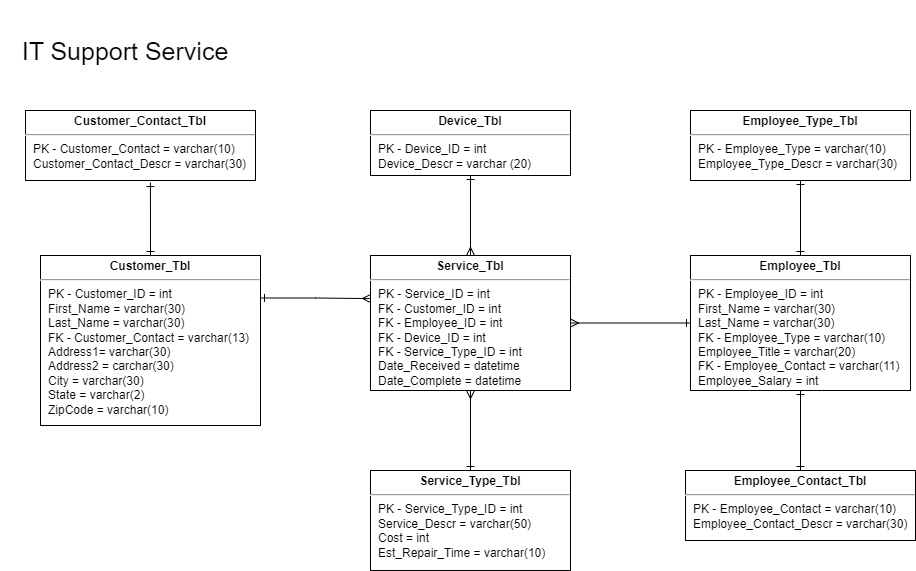

The diagram above was exported from draw.io. Its source (the exported page's mxGraphModel, read from the mxfile embedded in the PNG):
<mxGraphModel dx="1434" dy="756" grid="1" gridSize="10" guides="1" tooltips="1" connect="1" arrows="1" fold="1" page="1" pageScale="1" pageWidth="1100" pageHeight="850" background="none" math="0" shadow="0">
  <root>
    <mxCell id="0" />
    <mxCell id="1" parent="0" />
    <mxCell id="fuPTAlkuCHeNagp8iSD1-5" style="edgeStyle=orthogonalEdgeStyle;rounded=0;orthogonalLoop=1;jettySize=auto;html=1;exitX=0.5;exitY=0;exitDx=0;exitDy=0;entryX=0.543;entryY=1.029;entryDx=0;entryDy=0;entryPerimeter=0;fontSize=25;startArrow=ERone;startFill=0;endArrow=ERone;endFill=0;" edge="1" parent="1" source="24794b860abc3c2d-1" target="fuPTAlkuCHeNagp8iSD1-3">
      <mxGeometry relative="1" as="geometry" />
    </mxCell>
    <mxCell id="fuPTAlkuCHeNagp8iSD1-6" style="edgeStyle=orthogonalEdgeStyle;rounded=0;orthogonalLoop=1;jettySize=auto;html=1;exitX=1;exitY=0.25;exitDx=0;exitDy=0;entryX=0;entryY=0.319;entryDx=0;entryDy=0;entryPerimeter=0;fontSize=25;startArrow=ERone;startFill=0;endArrow=ERmany;endFill=0;" edge="1" parent="1" source="24794b860abc3c2d-1" target="24794b860abc3c2d-24">
      <mxGeometry relative="1" as="geometry" />
    </mxCell>
    <mxCell id="24794b860abc3c2d-1" value="&lt;p style=&quot;margin: 4px 0px 0px; text-align: center;&quot;&gt;&lt;b style=&quot;&quot;&gt;Customer_Tbl&lt;/b&gt;&lt;/p&gt;&lt;hr&gt;&lt;p style=&quot;margin: 0px ; margin-left: 8px&quot;&gt;PK - Customer_ID&amp;nbsp;= int&lt;br&gt;First_Name = varchar(30)&lt;br&gt;Last_Name = varchar(30)&lt;/p&gt;&lt;p style=&quot;margin: 0px ; margin-left: 8px&quot;&gt;FK - Customer_Contact = varchar(13)&lt;br&gt;&lt;/p&gt;&lt;p style=&quot;margin: 0px ; margin-left: 8px&quot;&gt;Address1= varchar(30)&lt;br&gt;&lt;/p&gt;&lt;p style=&quot;margin: 0px ; margin-left: 8px&quot;&gt;Address2&amp;nbsp;= carchar(30)&lt;br&gt;&lt;/p&gt;&lt;p style=&quot;margin: 0px ; margin-left: 8px&quot;&gt;City = varchar(30)&lt;br&gt;&lt;/p&gt;&lt;p style=&quot;margin: 0px ; margin-left: 8px&quot;&gt;State = varchar(2)&lt;br&gt;&lt;/p&gt;&lt;p style=&quot;margin: 0px ; margin-left: 8px&quot;&gt;ZipCode = varchar(10)&lt;/p&gt;" style="verticalAlign=top;align=left;overflow=fill;fontSize=12;fontFamily=Helvetica;html=1;rounded=0;shadow=0;comic=0;labelBackgroundColor=none;strokeWidth=1" parent="1" vertex="1">
      <mxGeometry x="70" y="265" width="220" height="170" as="geometry" />
    </mxCell>
    <mxCell id="fuPTAlkuCHeNagp8iSD1-7" style="edgeStyle=orthogonalEdgeStyle;rounded=0;orthogonalLoop=1;jettySize=auto;html=1;exitX=0.5;exitY=1;exitDx=0;exitDy=0;entryX=0.5;entryY=0;entryDx=0;entryDy=0;fontSize=25;startArrow=ERone;startFill=0;endArrow=ERmany;endFill=0;" edge="1" parent="1" source="24794b860abc3c2d-17" target="24794b860abc3c2d-24">
      <mxGeometry relative="1" as="geometry" />
    </mxCell>
    <mxCell id="24794b860abc3c2d-17" value="&lt;p style=&quot;margin: 4px 0px 0px; text-align: center;&quot;&gt;&lt;b style=&quot;&quot;&gt;Device_Tbl&lt;/b&gt;&lt;/p&gt;&lt;hr&gt;&lt;p style=&quot;margin: 0px ; margin-left: 8px&quot;&gt;PK - Device_ID = int&lt;br&gt;Device_Descr = varchar (20)&lt;br&gt;&lt;/p&gt;" style="verticalAlign=top;align=left;overflow=fill;fontSize=12;fontFamily=Helvetica;html=1;rounded=0;shadow=0;comic=0;labelBackgroundColor=none;strokeWidth=1" parent="1" vertex="1">
      <mxGeometry x="400" y="120" width="200" height="65" as="geometry" />
    </mxCell>
    <mxCell id="fuPTAlkuCHeNagp8iSD1-13" style="edgeStyle=orthogonalEdgeStyle;rounded=0;orthogonalLoop=1;jettySize=auto;html=1;exitX=0.5;exitY=0;exitDx=0;exitDy=0;entryX=0.5;entryY=1;entryDx=0;entryDy=0;fontSize=25;startArrow=ERone;startFill=0;endArrow=ERmany;endFill=0;" edge="1" parent="1" source="24794b860abc3c2d-19" target="24794b860abc3c2d-24">
      <mxGeometry relative="1" as="geometry" />
    </mxCell>
    <mxCell id="24794b860abc3c2d-19" value="&lt;p style=&quot;margin: 4px 0px 0px; text-align: center;&quot;&gt;&lt;b style=&quot;&quot;&gt;Service_Type_Tbl&lt;/b&gt;&lt;/p&gt;&lt;hr&gt;&lt;p style=&quot;margin: 0px ; margin-left: 8px&quot;&gt;PK - Service_Type_ID = int&lt;br&gt;Service_Descr = varchar(50)&lt;/p&gt;&lt;p style=&quot;margin: 0px ; margin-left: 8px&quot;&gt;Cost = int&lt;/p&gt;&lt;p style=&quot;margin: 0px ; margin-left: 8px&quot;&gt;Est_Repair_Time = varchar(10)&lt;/p&gt;" style="verticalAlign=top;align=left;overflow=fill;fontSize=12;fontFamily=Helvetica;html=1;rounded=0;shadow=0;comic=0;labelBackgroundColor=none;strokeWidth=1" parent="1" vertex="1">
      <mxGeometry x="400" y="480" width="200" height="100" as="geometry" />
    </mxCell>
    <mxCell id="fuPTAlkuCHeNagp8iSD1-12" style="edgeStyle=orthogonalEdgeStyle;rounded=0;orthogonalLoop=1;jettySize=auto;html=1;exitX=0.5;exitY=1;exitDx=0;exitDy=0;entryX=0.5;entryY=0;entryDx=0;entryDy=0;fontSize=25;startArrow=ERone;startFill=0;endArrow=ERone;endFill=0;" edge="1" parent="1" source="24794b860abc3c2d-20" target="fuPTAlkuCHeNagp8iSD1-4">
      <mxGeometry relative="1" as="geometry" />
    </mxCell>
    <mxCell id="24794b860abc3c2d-20" value="&lt;p style=&quot;margin: 4px 0px 0px; text-align: center;&quot;&gt;&lt;b style=&quot;&quot;&gt;Employee_Tbl&lt;/b&gt;&lt;/p&gt;&lt;hr&gt;&lt;p style=&quot;margin: 0px ; margin-left: 8px&quot;&gt;PK - Employee_ID = int&lt;/p&gt;&lt;p style=&quot;margin: 0px ; margin-left: 8px&quot;&gt;First_Name = varchar(30)&lt;/p&gt;&lt;p style=&quot;margin: 0px ; margin-left: 8px&quot;&gt;Last_Name = varchar(30)&lt;/p&gt;&lt;p style=&quot;margin: 0px ; margin-left: 8px&quot;&gt;FK - Employee_Type = varchar(10)&lt;/p&gt;&lt;p style=&quot;margin: 0px ; margin-left: 8px&quot;&gt;Employee_Title = varchar(20)&lt;/p&gt;&lt;p style=&quot;margin: 0px ; margin-left: 8px&quot;&gt;FK - Employee_Contact = varchar(11)&lt;/p&gt;&lt;p style=&quot;margin: 0px ; margin-left: 8px&quot;&gt;Employee_Salary = int&lt;/p&gt;" style="verticalAlign=top;align=left;overflow=fill;fontSize=12;fontFamily=Helvetica;html=1;rounded=0;shadow=0;comic=0;labelBackgroundColor=none;strokeWidth=1" parent="1" vertex="1">
      <mxGeometry x="720" y="265" width="220" height="135" as="geometry" />
    </mxCell>
    <mxCell id="fuPTAlkuCHeNagp8iSD1-8" style="edgeStyle=orthogonalEdgeStyle;rounded=0;orthogonalLoop=1;jettySize=auto;html=1;exitX=1;exitY=0.5;exitDx=0;exitDy=0;entryX=0;entryY=0.5;entryDx=0;entryDy=0;fontSize=25;startArrow=ERmany;startFill=0;endArrow=ERone;endFill=0;" edge="1" parent="1" source="24794b860abc3c2d-24" target="24794b860abc3c2d-20">
      <mxGeometry relative="1" as="geometry" />
    </mxCell>
    <mxCell id="24794b860abc3c2d-24" value="&lt;p style=&quot;margin: 4px 0px 0px; text-align: center;&quot;&gt;&lt;b&gt;Service_Tbl&lt;/b&gt;&lt;/p&gt;&lt;hr&gt;&lt;p style=&quot;margin: 0px ; margin-left: 8px&quot;&gt;PK - Service_ID = int&lt;/p&gt;&lt;p style=&quot;margin: 0px ; margin-left: 8px&quot;&gt;FK - Customer_ID = int&lt;/p&gt;&lt;p style=&quot;margin: 0px ; margin-left: 8px&quot;&gt;FK - Employee_ID = int&lt;/p&gt;&lt;p style=&quot;margin: 0px ; margin-left: 8px&quot;&gt;FK - Device_ID = int&lt;/p&gt;&lt;p style=&quot;margin: 0px ; margin-left: 8px&quot;&gt;FK - Service_Type_ID = int&lt;/p&gt;&lt;p style=&quot;margin: 0px ; margin-left: 8px&quot;&gt;Date_Received = datetime&lt;/p&gt;&lt;p style=&quot;margin: 0px ; margin-left: 8px&quot;&gt;Date_Complete = datetime&lt;/p&gt;" style="verticalAlign=top;align=left;overflow=fill;fontSize=12;fontFamily=Helvetica;html=1;rounded=0;shadow=0;comic=0;labelBackgroundColor=none;strokeWidth=1" parent="1" vertex="1">
      <mxGeometry x="400" y="265" width="200" height="135" as="geometry" />
    </mxCell>
    <mxCell id="fuPTAlkuCHeNagp8iSD1-10" style="edgeStyle=orthogonalEdgeStyle;rounded=0;orthogonalLoop=1;jettySize=auto;html=1;exitX=0.5;exitY=1;exitDx=0;exitDy=0;entryX=0.5;entryY=0;entryDx=0;entryDy=0;fontSize=25;startArrow=ERone;startFill=0;endArrow=ERone;endFill=0;" edge="1" parent="1" source="24794b860abc3c2d-26" target="24794b860abc3c2d-20">
      <mxGeometry relative="1" as="geometry" />
    </mxCell>
    <mxCell id="24794b860abc3c2d-26" value="&lt;p style=&quot;margin: 4px 0px 0px; text-align: center;&quot;&gt;&lt;b&gt;Employee_Type_Tbl&lt;/b&gt;&lt;/p&gt;&lt;hr&gt;&lt;p style=&quot;margin: 0px ; margin-left: 8px&quot;&gt;PK - Employee_Type = varchar(10)&lt;br&gt;Employee_Type_Descr = varchar(30)&lt;/p&gt;" style="verticalAlign=top;align=left;overflow=fill;fontSize=12;fontFamily=Helvetica;html=1;rounded=0;shadow=0;comic=0;labelBackgroundColor=none;strokeWidth=1" parent="1" vertex="1">
      <mxGeometry x="720" y="120" width="220" height="70" as="geometry" />
    </mxCell>
    <mxCell id="fuPTAlkuCHeNagp8iSD1-2" value="IT Support Service" style="text;html=1;strokeColor=none;fillColor=none;align=center;verticalAlign=middle;whiteSpace=wrap;rounded=0;fontSize=25;" vertex="1" parent="1">
      <mxGeometry x="30" y="10" width="250" height="100" as="geometry" />
    </mxCell>
    <mxCell id="fuPTAlkuCHeNagp8iSD1-3" value="&lt;p style=&quot;margin: 4px 0px 0px; text-align: center;&quot;&gt;&lt;b&gt;Customer_Contact_Tbl&lt;/b&gt;&lt;/p&gt;&lt;hr&gt;&lt;p style=&quot;margin: 0px ; margin-left: 8px&quot;&gt;PK - Customer_Contact = varchar(10)&lt;br&gt;Customer_Contact_Descr = varchar(30)&lt;/p&gt;" style="verticalAlign=top;align=left;overflow=fill;fontSize=12;fontFamily=Helvetica;html=1;rounded=0;shadow=0;comic=0;labelBackgroundColor=none;strokeWidth=1" vertex="1" parent="1">
      <mxGeometry x="55" y="120" width="230" height="70" as="geometry" />
    </mxCell>
    <mxCell id="fuPTAlkuCHeNagp8iSD1-4" value="&lt;p style=&quot;margin: 4px 0px 0px; text-align: center;&quot;&gt;&lt;b&gt;Employee_Contact_Tbl&lt;/b&gt;&lt;/p&gt;&lt;hr&gt;&lt;p style=&quot;margin: 0px ; margin-left: 8px&quot;&gt;PK - Employee_Contact = varchar(10)&lt;br&gt;Employee_Contact_Descr = varchar(30)&lt;/p&gt;" style="verticalAlign=top;align=left;overflow=fill;fontSize=12;fontFamily=Helvetica;html=1;rounded=0;shadow=0;comic=0;labelBackgroundColor=none;strokeWidth=1" vertex="1" parent="1">
      <mxGeometry x="715" y="480" width="230" height="70" as="geometry" />
    </mxCell>
  </root>
</mxGraphModel>